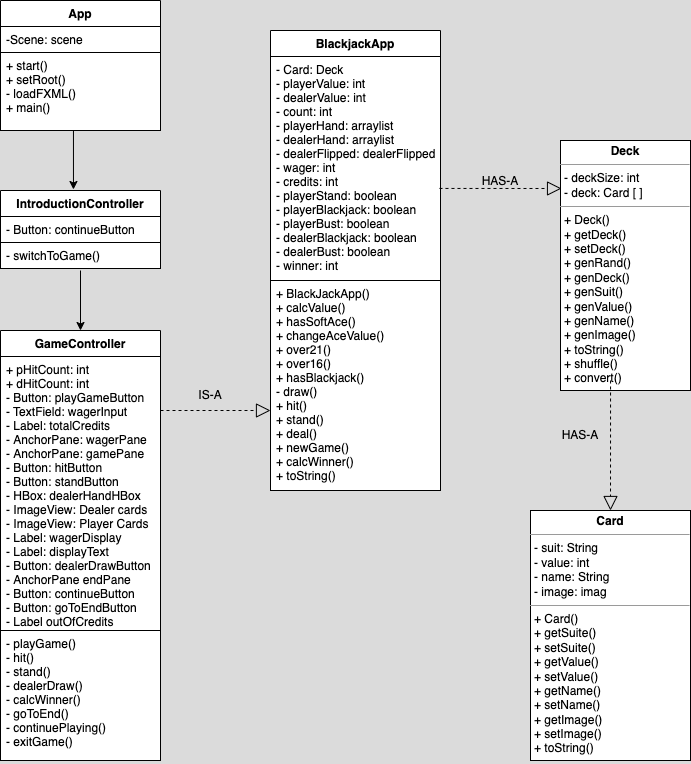

The diagram above was exported from draw.io. Its source (the exported page's mxGraphModel, read from the mxfile embedded in the PNG):
<mxGraphModel dx="728" dy="801" grid="1" gridSize="10" guides="1" tooltips="1" connect="1" arrows="1" fold="1" page="1" pageScale="1" pageWidth="850" pageHeight="1100" background="#DBDBDB" math="0" shadow="0">
  <root>
    <mxCell id="0" />
    <mxCell id="1" parent="0" />
    <mxCell id="KfEt0orCT98sfxQyv8IU-16" value="&lt;p style=&quot;margin:0px;margin-top:4px;text-align:center;&quot;&gt;&lt;b&gt;Deck&lt;/b&gt;&lt;/p&gt;&lt;hr size=&quot;1&quot;&gt;&lt;p style=&quot;margin:0px;margin-left:4px;&quot;&gt;- deckSize: int&lt;/p&gt;&lt;p style=&quot;margin:0px;margin-left:4px;&quot;&gt;- deck: Card [ ]&amp;nbsp;&lt;/p&gt;&lt;hr size=&quot;1&quot;&gt;&lt;p style=&quot;margin:0px;margin-left:4px;&quot;&gt;+ Deck()&lt;/p&gt;&lt;p style=&quot;margin:0px;margin-left:4px;&quot;&gt;+ getDeck()&lt;/p&gt;&lt;p style=&quot;margin:0px;margin-left:4px;&quot;&gt;+ setDeck()&lt;/p&gt;&lt;p style=&quot;margin:0px;margin-left:4px;&quot;&gt;+ genRand()&lt;/p&gt;&lt;p style=&quot;margin:0px;margin-left:4px;&quot;&gt;+ genDeck()&lt;/p&gt;&lt;p style=&quot;margin:0px;margin-left:4px;&quot;&gt;+ genSuit()&lt;/p&gt;&lt;p style=&quot;margin:0px;margin-left:4px;&quot;&gt;+ genValue()&lt;/p&gt;&lt;p style=&quot;margin:0px;margin-left:4px;&quot;&gt;+ genName()&lt;/p&gt;&lt;p style=&quot;margin:0px;margin-left:4px;&quot;&gt;+ genImage()&lt;/p&gt;&lt;p style=&quot;margin:0px;margin-left:4px;&quot;&gt;+ toString()&lt;/p&gt;&lt;p style=&quot;margin:0px;margin-left:4px;&quot;&gt;+ shuffle()&lt;/p&gt;&lt;p style=&quot;margin:0px;margin-left:4px;&quot;&gt;+ convert()&lt;/p&gt;" style="verticalAlign=top;align=left;overflow=fill;fontSize=12;fontFamily=Helvetica;html=1;" parent="1" vertex="1">
      <mxGeometry x="630" y="190" width="130" height="250" as="geometry" />
    </mxCell>
    <mxCell id="KfEt0orCT98sfxQyv8IU-21" value="&lt;p style=&quot;margin:0px;margin-top:4px;text-align:center;&quot;&gt;&lt;b&gt;Card&lt;/b&gt;&lt;/p&gt;&lt;hr size=&quot;1&quot;&gt;&lt;p style=&quot;margin:0px;margin-left:4px;&quot;&gt;- suit: String&lt;/p&gt;&lt;p style=&quot;margin:0px;margin-left:4px;&quot;&gt;- value: int&lt;/p&gt;&lt;p style=&quot;margin:0px;margin-left:4px;&quot;&gt;- name: String&amp;nbsp;&lt;/p&gt;&lt;p style=&quot;margin:0px;margin-left:4px;&quot;&gt;- image: imag&lt;/p&gt;&lt;hr size=&quot;1&quot;&gt;&lt;p style=&quot;margin:0px;margin-left:4px;&quot;&gt;+ Card()&lt;/p&gt;&lt;p style=&quot;margin:0px;margin-left:4px;&quot;&gt;+ getSuite()&lt;/p&gt;&lt;p style=&quot;margin:0px;margin-left:4px;&quot;&gt;+ setSuite()&lt;/p&gt;&lt;p style=&quot;margin:0px;margin-left:4px;&quot;&gt;+ getValue()&lt;/p&gt;&lt;p style=&quot;margin:0px;margin-left:4px;&quot;&gt;+ setValue()&lt;/p&gt;&lt;p style=&quot;margin:0px;margin-left:4px;&quot;&gt;+ getName()&lt;/p&gt;&lt;p style=&quot;margin:0px;margin-left:4px;&quot;&gt;+ setName()&lt;/p&gt;&lt;p style=&quot;margin:0px;margin-left:4px;&quot;&gt;+ getImage()&lt;/p&gt;&lt;p style=&quot;margin:0px;margin-left:4px;&quot;&gt;+ setImage()&lt;/p&gt;&lt;p style=&quot;margin:0px;margin-left:4px;&quot;&gt;+ toString()&lt;/p&gt;" style="verticalAlign=top;align=left;overflow=fill;fontSize=12;fontFamily=Helvetica;html=1;" parent="1" vertex="1">
      <mxGeometry x="600" y="560" width="160" height="250" as="geometry" />
    </mxCell>
    <mxCell id="dnsrydnvtEDVz8YRLp9r-3" value="HAS-A" style="text;html=1;strokeColor=none;fillColor=none;align=center;verticalAlign=middle;whiteSpace=wrap;rounded=0;" parent="1" vertex="1">
      <mxGeometry x="620" y="470" width="60" height="30" as="geometry" />
    </mxCell>
    <mxCell id="dnsrydnvtEDVz8YRLp9r-55" value="BlackjackApp" style="swimlane;fontStyle=1;align=center;verticalAlign=top;childLayout=stackLayout;horizontal=1;startSize=26;horizontalStack=0;resizeParent=1;resizeParentMax=0;resizeLast=0;collapsible=1;marginBottom=0;fillColor=default;" parent="1" vertex="1">
      <mxGeometry x="340" y="80" width="170" height="460" as="geometry" />
    </mxCell>
    <mxCell id="dnsrydnvtEDVz8YRLp9r-56" value="- Card: Deck&#10;- playerValue: int&#10;- dealerValue: int&#10;- count: int&#10;- playerHand: arraylist&#10;- dealerHand: arraylist&#10;- dealerFlipped: dealerFlipped&#10;- wager: int&#10;- credits: int&#10;- playerStand: boolean&#10;- playerBlackjack: boolean&#10;- playerBust: boolean&#10;- dealerBlackjack: boolean&#10;- dealerBust: boolean&#10;- winner: int" style="text;strokeColor=default;fillColor=default;align=left;verticalAlign=top;spacingLeft=4;spacingRight=4;overflow=hidden;rotatable=0;points=[[0,0.5],[1,0.5]];portConstraint=eastwest;" parent="dnsrydnvtEDVz8YRLp9r-55" vertex="1">
      <mxGeometry y="26" width="170" height="224" as="geometry" />
    </mxCell>
    <mxCell id="dnsrydnvtEDVz8YRLp9r-58" value="+ BlackJackApp()&#10;+ calcValue()&#10;+ hasSoftAce()&#10;+ changeAceValue()&#10;+ over21()&#10;+ over16()&#10;+ hasBlackjack()&#10;- draw()&#10;+ hit()&#10;+ stand()&#10;+ deal()&#10;+ newGame()&#10;+ calcWinner()&#10;+ toString()" style="text;strokeColor=default;fillColor=default;align=left;verticalAlign=top;spacingLeft=4;spacingRight=4;overflow=hidden;rotatable=0;points=[[0,0.5],[1,0.5]];portConstraint=eastwest;" parent="dnsrydnvtEDVz8YRLp9r-55" vertex="1">
      <mxGeometry y="250" width="170" height="210" as="geometry" />
    </mxCell>
    <mxCell id="dnsrydnvtEDVz8YRLp9r-64" value="HAS-A" style="text;html=1;align=center;verticalAlign=middle;whiteSpace=wrap;rounded=0;" parent="1" vertex="1">
      <mxGeometry x="540" y="216" width="60" height="30" as="geometry" />
    </mxCell>
    <mxCell id="6uayYB-yViorNgf1PyJG-4" value="App" style="swimlane;fontStyle=1;align=center;verticalAlign=top;childLayout=stackLayout;horizontal=1;startSize=26;horizontalStack=0;resizeParent=1;resizeParentMax=0;resizeLast=0;collapsible=1;marginBottom=0;fontColor=#000000;fillColor=#FFFFFF;labelBackgroundColor=none;labelBorderColor=none;strokeColor=default;" parent="1" vertex="1">
      <mxGeometry x="70" y="50" width="160" height="130" as="geometry">
        <mxRectangle x="540" y="140" width="60" height="30" as="alternateBounds" />
      </mxGeometry>
    </mxCell>
    <mxCell id="6uayYB-yViorNgf1PyJG-5" value="-Scene: scene " style="text;strokeColor=default;fillColor=default;align=left;verticalAlign=top;spacingLeft=4;spacingRight=4;overflow=hidden;rotatable=0;points=[[0,0.5],[1,0.5]];portConstraint=eastwest;fontColor=#000000;" parent="6uayYB-yViorNgf1PyJG-4" vertex="1">
      <mxGeometry y="26" width="160" height="26" as="geometry" />
    </mxCell>
    <mxCell id="6uayYB-yViorNgf1PyJG-7" value="+ start()&#10;+ setRoot()&#10;- loadFXML()&#10;+ main()" style="text;strokeColor=default;fillColor=#FFFFFF;align=left;verticalAlign=top;spacingLeft=4;spacingRight=4;overflow=hidden;rotatable=0;points=[[0,0.5],[1,0.5]];portConstraint=eastwest;fontColor=#000000;" parent="6uayYB-yViorNgf1PyJG-4" vertex="1">
      <mxGeometry y="52" width="160" height="78" as="geometry" />
    </mxCell>
    <mxCell id="gFZXMF0HCxIz1SZ2jKiU-13" value="GameController" style="swimlane;fontStyle=1;align=center;verticalAlign=top;childLayout=stackLayout;horizontal=1;startSize=26;horizontalStack=0;resizeParent=1;resizeParentMax=0;resizeLast=0;collapsible=1;marginBottom=0;" parent="1" vertex="1">
      <mxGeometry x="70" y="380" width="160" height="430" as="geometry" />
    </mxCell>
    <mxCell id="gFZXMF0HCxIz1SZ2jKiU-14" value="+ pHitCount: int&#10;+ dHitCount: int&#10;- Button: playGameButton&#10;- TextField: wagerInput&#10;- Label: totalCredits&#10;- AnchorPane: wagerPane&#10;- AnchorPane: gamePane&#10;- Button: hitButton&#10;- Button: standButton&#10;- HBox: dealerHandHBox&#10;- ImageView: Dealer cards&#10;- ImageView: Player Cards&#10;- Label: wagerDisplay&#10;- Label: displayText&#10;- Button: dealerDrawButton&#10;- AnchorPane endPane&#10;- Button: continueButton&#10;- Button: goToEndButton&#10;- Label outOfCredits" style="text;strokeColor=default;fillColor=default;align=left;verticalAlign=top;spacingLeft=4;spacingRight=4;overflow=hidden;rotatable=0;points=[[0,0.5],[1,0.5]];portConstraint=eastwest;" parent="gFZXMF0HCxIz1SZ2jKiU-13" vertex="1">
      <mxGeometry y="26" width="160" height="274" as="geometry" />
    </mxCell>
    <mxCell id="gFZXMF0HCxIz1SZ2jKiU-16" value="- playGame()&#10;- hit()&#10;- stand()&#10;- dealerDraw()&#10;- calcWinner()&#10;- goToEnd()&#10;- continuePlaying()&#10;- exitGame()" style="text;strokeColor=default;fillColor=default;align=left;verticalAlign=top;spacingLeft=4;spacingRight=4;overflow=hidden;rotatable=0;points=[[0,0.5],[1,0.5]];portConstraint=eastwest;" parent="gFZXMF0HCxIz1SZ2jKiU-13" vertex="1">
      <mxGeometry y="300" width="160" height="130" as="geometry" />
    </mxCell>
    <mxCell id="gFZXMF0HCxIz1SZ2jKiU-18" value="IntroductionController" style="swimlane;fontStyle=1;align=center;verticalAlign=top;childLayout=stackLayout;horizontal=1;startSize=26;horizontalStack=0;resizeParent=1;resizeParentMax=0;resizeLast=0;collapsible=1;marginBottom=0;strokeColor=default;fillColor=default;" parent="1" vertex="1">
      <mxGeometry x="70" y="240" width="160" height="78" as="geometry" />
    </mxCell>
    <mxCell id="gFZXMF0HCxIz1SZ2jKiU-19" value="- Button: continueButton" style="text;strokeColor=default;fillColor=default;align=left;verticalAlign=top;spacingLeft=4;spacingRight=4;overflow=hidden;rotatable=0;points=[[0,0.5],[1,0.5]];portConstraint=eastwest;" parent="gFZXMF0HCxIz1SZ2jKiU-18" vertex="1">
      <mxGeometry y="26" width="160" height="26" as="geometry" />
    </mxCell>
    <mxCell id="gFZXMF0HCxIz1SZ2jKiU-21" value="- switchToGame()" style="text;strokeColor=default;fillColor=default;align=left;verticalAlign=top;spacingLeft=4;spacingRight=4;overflow=hidden;rotatable=0;points=[[0,0.5],[1,0.5]];portConstraint=eastwest;" parent="gFZXMF0HCxIz1SZ2jKiU-18" vertex="1">
      <mxGeometry y="52" width="160" height="26" as="geometry" />
    </mxCell>
    <mxCell id="gFZXMF0HCxIz1SZ2jKiU-22" value="" style="endArrow=block;dashed=1;endFill=0;endSize=12;html=1;rounded=0;entryX=0.008;entryY=0.192;entryDx=0;entryDy=0;entryPerimeter=0;exitX=0.994;exitY=0.589;exitDx=0;exitDy=0;exitPerimeter=0;" parent="1" target="KfEt0orCT98sfxQyv8IU-16" edge="1" source="dnsrydnvtEDVz8YRLp9r-56">
      <mxGeometry width="160" relative="1" as="geometry">
        <mxPoint x="550" y="190" as="sourcePoint" />
        <mxPoint x="560" y="370" as="targetPoint" />
      </mxGeometry>
    </mxCell>
    <mxCell id="gFZXMF0HCxIz1SZ2jKiU-23" value="" style="endArrow=block;dashed=1;endFill=0;endSize=12;html=1;rounded=0;entryX=0.5;entryY=0;entryDx=0;entryDy=0;exitX=0.385;exitY=0.96;exitDx=0;exitDy=0;exitPerimeter=0;" parent="1" source="KfEt0orCT98sfxQyv8IU-16" target="KfEt0orCT98sfxQyv8IU-21" edge="1">
      <mxGeometry width="160" relative="1" as="geometry">
        <mxPoint x="520" y="520" as="sourcePoint" />
        <mxPoint x="680" y="520" as="targetPoint" />
      </mxGeometry>
    </mxCell>
    <mxCell id="gFZXMF0HCxIz1SZ2jKiU-25" value="" style="endArrow=classic;html=1;rounded=0;exitX=0.456;exitY=1;exitDx=0;exitDy=0;exitPerimeter=0;entryX=0.456;entryY=-0.013;entryDx=0;entryDy=0;entryPerimeter=0;" parent="1" source="6uayYB-yViorNgf1PyJG-7" target="gFZXMF0HCxIz1SZ2jKiU-18" edge="1">
      <mxGeometry width="50" height="50" relative="1" as="geometry">
        <mxPoint x="160" y="190" as="sourcePoint" />
        <mxPoint x="210" y="140" as="targetPoint" />
      </mxGeometry>
    </mxCell>
    <mxCell id="gFZXMF0HCxIz1SZ2jKiU-26" value="" style="endArrow=classic;html=1;rounded=0;entryX=0.5;entryY=0;entryDx=0;entryDy=0;" parent="1" target="gFZXMF0HCxIz1SZ2jKiU-13" edge="1">
      <mxGeometry width="50" height="50" relative="1" as="geometry">
        <mxPoint x="150" y="320" as="sourcePoint" />
        <mxPoint x="480" y="350" as="targetPoint" />
      </mxGeometry>
    </mxCell>
    <mxCell id="gFZXMF0HCxIz1SZ2jKiU-27" value="" style="endArrow=block;dashed=1;endFill=0;endSize=12;html=1;rounded=0;" parent="1" edge="1">
      <mxGeometry width="160" relative="1" as="geometry">
        <mxPoint x="230" y="460" as="sourcePoint" />
        <mxPoint x="340" y="460" as="targetPoint" />
      </mxGeometry>
    </mxCell>
    <mxCell id="gFZXMF0HCxIz1SZ2jKiU-28" value="IS-A" style="text;html=1;strokeColor=none;fillColor=none;align=center;verticalAlign=middle;whiteSpace=wrap;rounded=0;" parent="1" vertex="1">
      <mxGeometry x="250" y="430" width="60" height="30" as="geometry" />
    </mxCell>
  </root>
</mxGraphModel>